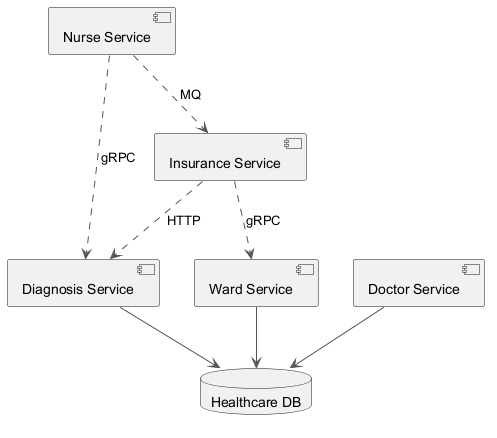

The diagram above was rendered by PlantUML. Its source (embedded in the PNG):
@startuml
skinparam backgroundColor #FFFFFF
skinparam classBackgroundColor #F3E5F5
skinparam classBorderColor #6A1B9A
skinparam ArrowColor #555555
component "Nurse Service" as C_NurseService
component "Ward Service" as C_WardService
component "Diagnosis Service" as C_DiagnosisService
component "Doctor Service" as C_DoctorService
component "Insurance Service" as C_InsuranceService
database "Healthcare DB" as DB_healthcare
C_WardService --> DB_healthcare
C_DiagnosisService --> DB_healthcare
C_DoctorService --> DB_healthcare
C_NurseService ..> C_InsuranceService : MQ
C_NurseService ..> C_DiagnosisService : gRPC
C_InsuranceService ..> C_DiagnosisService : HTTP
C_InsuranceService ..> C_WardService : gRPC
@enduml